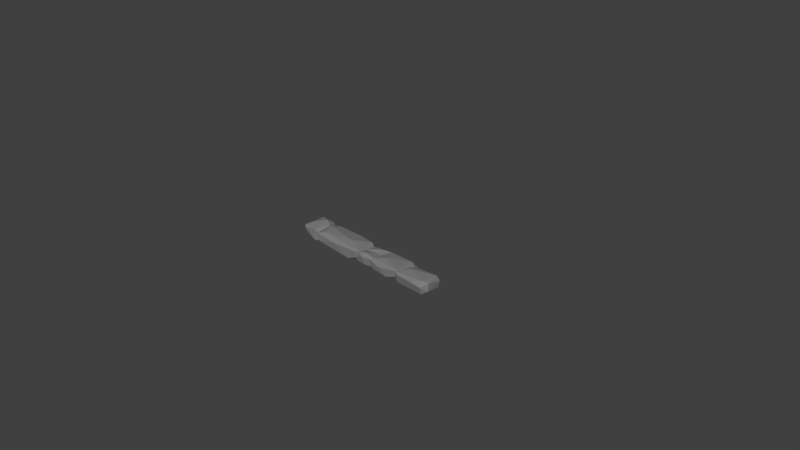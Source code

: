 # Source: stair_05.blend  (saved by Blender 2.79.0; exported with 4.5.12 LTS)
import bpy
from mathutils import Matrix  # noqa: F401  (used for matrix-valued properties, if any)

bpy.ops.wm.read_factory_settings(use_empty=True)
scene = bpy.context.scene
scene.name = 'Scene'

# ---- collections
col_collection_1 = bpy.data.collections.new('Collection 1'); scene.collection.children.link(col_collection_1)

# ---- materials (node trees are filled in below, after node groups)
mat_m_stairs_set = bpy.data.materials.new('M_Stairs_set')
mat_m_stairs_set.alpha_threshold = 0.0
mat_m_stairs_set.diffuse_color = (0.2159, 0.2159, 0.2159, 1.0)
mat_m_stairs_set.roughness = 0.5

# ---- material node trees
mat_m_stairs_set.use_nodes = True; mat_m_stairs_set.node_tree.nodes.clear()
_N = mat_m_stairs_set.node_tree.nodes; _L = mat_m_stairs_set.node_tree.links
n0 = _N.new('ShaderNodeOutputMaterial'); n0.name = 'Material Output'; n0.location = (1200, 880)
n0.label = 'Material Out'
n1 = _N.new('ShaderNodeAddShader'); n1.name = 'Add Shader'; n1.location = (1000, 880)
n1.label = 'Shader Add Refl'
n2 = _N.new('ShaderNodeAddShader'); n2.name = 'Add Shader.001'; n2.location = (800, 880)
n2.label = 'Shader Add Spec'
n3 = _N.new('ShaderNodeBsdfRefraction'); n3.name = 'Refraction BSDF'; n3.location = (1200, 220)
n3.label = 'Refl BSDF'
n3.mute = True
n4 = _N.new('ShaderNodeMix'); n4.name = 'Mix'; n4.location = (1000, 220)
n4.label = 'Mix Color/Refl'
n4.data_type = 'RGBA'
n4.blend_type = 'MULTIPLY'
n4.inputs[0].default_value = 1.0
n4.inputs[6].default_value = (1.0, 1.0, 1.0, 1.0)
n4.inputs[7].default_value = (0.0, 0.0, 0.0, 0.0)
n5 = _N.new('ShaderNodeMixShader'); n5.name = 'Mix Shader'; n5.location = (600, 880)
n5.label = 'Shader Mix Alpha'
n6 = _N.new('ShaderNodeBsdfTransparent'); n6.name = 'Transparent BSDF'; n6.location = (400, 880)
n6.label = 'Alpha BSDF'
n6.mute = True
n7 = _N.new('ShaderNodeMix'); n7.name = 'Mix.001'; n7.location = (200, 1100)
n7.label = 'Mix Color/Alpha'
n7.data_type = 'RGBA'
n7.blend_type = 'MULTIPLY'
n7.inputs[0].default_value = 1.0
n7.inputs[6].default_value = (1.0, 1.0, 1.0, 1.0)
n7.inputs[7].default_value = (1.0, 1.0, 1.0, 1.0)
n8 = _N.new('ShaderNodeBsdfDiffuse'); n8.name = 'Diffuse BSDF'; n8.location = (400, 660)
n8.label = 'Diff BSDF'
n9 = _N.new('ShaderNodeMix'); n9.name = 'Mix.002'; n9.location = (200, 660)
n9.label = 'Mix Color/Diffuse'
n9.data_type = 'RGBA'
n9.blend_type = 'MULTIPLY'
n9.inputs[0].default_value = 1.0
n9.inputs[6].default_value = (0.2159, 0.2159, 0.2159, 1.0)
n9.inputs[7].default_value = (1.0, 1.0, 1.0, 1.0)
n10 = _N.new('ShaderNodeBsdfAnisotropic'); n10.name = 'Glossy BSDF'; n10.location = (400, 220)
n10.label = 'Spec BSDF'
n10.distribution = 'GGX'
n11 = _N.new('ShaderNodeMix'); n11.name = 'Mix.003'; n11.location = (200, 220)
n11.label = 'Mix Color/Spec'
n11.data_type = 'RGBA'
n11.blend_type = 'MULTIPLY'
n11.inputs[0].default_value = 1.0
n11.inputs[7].default_value = (0.0, 0.0, 0.0, 1.0)
n12 = _N.new('ShaderNodeMix'); n12.name = 'Mix.004'; n12.location = (200, 0)
n12.label = 'Mix Color/Hardness'
n12.data_type = 'RGBA'
n12.blend_type = 'MULTIPLY'
n12.inputs[0].default_value = 1.0
n12.inputs[6].default_value = (3.95, 3.95, 3.95, 3.95)
n12.inputs[7].default_value = (1.0, 1.0, 1.0, 1.0)
n13 = _N.new('ShaderNodeNormalMap'); n13.name = 'Normal Map'; n13.location = (200, 440)
n13.label = 'Normal/Map'
n13.mute = True
n14 = _N.new('ShaderNodeMix'); n14.name = 'Mix.005'; n14.location = (1000, 660)
n14.label = 'Bump/Map'
n14.mute = True
n14.data_type = 'RGBA'
n14.blend_type = 'MULTIPLY'
n14.inputs[0].default_value = 1.0
n14.inputs[6].default_value = (1.0, 1.0, 1.0, 1.0)
n14.inputs[7].default_value = (0.0, 0.0, 0.0, 1.0)
n15 = _N.new('ShaderNodeTexCoord'); n15.name = 'Texture Coordinate'; n15.location = (-600, 660)
n15.label = 'Texture Coords'
n16 = _N.new('ShaderNodeDisplacement'); n16.name = 'Displacement'; n16.location = (0, 0)
n16.inputs[1].default_value = 0.0
n16.inputs[2].default_value = 0.1
n17 = _N.new('ShaderNodeMath'); n17.name = 'Math'; n17.location = (0, 0)
n17.operation = 'POWER'
_L.new(n1.outputs[0], n0.inputs[0])
_L.new(n2.outputs[0], n1.inputs[0])
_L.new(n3.outputs[0], n1.inputs[1])
_L.new(n4.outputs[2], n3.inputs[0])
_L.new(n5.outputs[0], n2.inputs[0])
_L.new(n6.outputs[0], n5.inputs[1])
_L.new(n7.outputs[2], n5.inputs[0])
_L.new(n8.outputs[0], n5.inputs[2])
_L.new(n9.outputs[2], n8.inputs[0])
_L.new(n10.outputs[0], n2.inputs[1])
_L.new(n11.outputs[2], n10.inputs[0])
_L.new(n13.outputs[0], n8.inputs[2])
_L.new(n13.outputs[0], n10.inputs[4])
_L.new(n13.outputs[0], n3.inputs[3])
_L.new(n14.outputs[2], n16.inputs[0])
_L.new(n16.outputs[0], n0.inputs[2])
_L.new(n12.outputs[2], n17.inputs[0])
_L.new(n17.outputs[0], n10.inputs[1])
n0.is_active_output = True

# ---- world
world_world = bpy.data.worlds.new('World'); scene.world = world_world
world_world.color = (0.05088, 0.05088, 0.05088)
world_world.use_sun_shadow = False
world_world.sun_shadow_jitter_overblur = 0.0
world_world.cycles.sampling_method = 'MANUAL'

# ---- cameras
cam_camera = bpy.data.cameras.new('Camera')
cam_camera.clip_end = 100.0
cam_camera.lens = 35.0
cam_camera.sensor_width = 32.0
cam_camera.sensor_height = 18.0
cam_camera.ortho_scale = 7.314
cam_camera.dof.focus_distance = 0.0

# ---- meshes
me_stair_05 = bpy.data.meshes.new('stair_05')
me_stair_05.from_pydata([(-114.9, -12.57, 5.628), (-91.72, -16.3, 7.648), (-86.0, 5.879, 8.804), (-96.4, 9.69, 11.08), (-112.9, 16.46, 7.521), (-115.7, 8.722, 1.626), (-113.8, 9.332, -6.203), (-108.5, 13.58, -8.861), (-113.2, -12.72, -6.928), (-85.59, 11.18, -9.065), (-86.72, 16.34, -5.476), (-91.42, 16.82, 6.551), (-80.71, 11.93, -6.068), (-73.47, 9.321, -9.206), (-13.43, 7.091, -10.41), (-12.63, 17.82, -6.126), (-5.677, 12.59, -6.853), (10.07, -15.99, -5.806), (19.57, -12.96, -6.148), (-0.6261, 7.796, -9.998), (16.39, 12.1, -7.055), (24.21, 7.822, -10.58), (67.08, -9.427, -5.554), (79.57, -11.68, -9.251), (80.5, 15.41, -7.09), (74.02, 12.84, -6.306), (74.89, 15.11, 4.071), (64.18, 14.3, 8.603), (74.11, 9.346, 7.283), (38.7, 16.1, 6.323), (27.32, 14.41, 7.268), (24.25, -0.0008143, 6.165), (47.89, -15.97, -7.571), (36.34, -17.63, 2.048), (19.59, -15.91, 5.525), (24.45, -15.46, -6.257), (64.62, -15.33, -1.767), (69.01, -15.11, -6.691), (70.7, -18.46, 5.709), (77.4, -0.5316, 9.878), (94.21, -17.52, 6.012), (106.8, -10.71, 8.777), (113.5, 13.67, 2.403), (113.1, 11.86, -5.836), (115.0, -7.859, -3.702), (-6.065, -14.04, -7.579), (-9.162, -14.63, -3.553), (-23.68, -15.89, -9.875), (8.438, -12.78, 9.573), (-1.676, -13.84, 7.223), (-1.061, -3.958, 7.037), (-30.2, -4.058, 10.47), (-7.825, 13.24, 8.238), (-11.6, -16.56, 5.671), (-74.02, -13.22, 9.118), (-81.95, -16.67, -6.117), (-84.27, -14.94, -6.223), (-84.45, 13.03, 6.158), (-78.43, 14.64, 3.712), (-73.48, 15.74, -5.504), (-34.51, 17.34, 6.596), (-6.428, 16.53, 0.2154), (3.039, 13.66, 5.113), (6.454, 16.13, -3.088), (24.13, 15.98, -3.789), (27.22, 14.45, -8.685), (-19.36, -14.76, 8.118), (15.43, 9.539, 8.755), (114.6, -6.233, 7.186), (66.41, 15.11, -6.121), (36.14, -4.11, 10.18), (21.64, -12.98, 7.461), (-32.05, 15.23, -8.063), (-53.12, -17.84, 3.293), (109.7, 12.51, 8.423), (-91.81, -16.45, -8.642), (-111.3, -8.368, -8.981), (-113.1, -15.94, 3.539), (-106.4, -5.827, 10.03), (-85.99, -16.22, 3.844), (-110.3, 17.3, -3.121), (-48.31, -13.08, -10.11), (-9.659, -10.35, -7.315), (12.93, -7.659, -9.38), (109.6, -14.57, -6.716), (66.33, -14.42, 9.343), (66.16, -15.71, 7.357), (110.3, -17.55, 3.433), (3.226, -17.12, 4.5), (12.68, 0.654, 6.18), (-1.662, 10.24, 5.791), (-79.33, 2.983, 9.931), (-76.07, 14.93, 7.261)], [], [(75, 77, 8), (0, 8, 77), (0, 77, 1), (1, 79, 2), (78, 1, 3), (3, 4, 78), (8, 0, 5), (5, 6, 8), (76, 8, 6), (11, 10, 80), (11, 2, 57), (75, 7, 9), (7, 80, 10), (9, 12, 56), (12, 10, 57), (57, 10, 11), (13, 81, 55), (58, 59, 12), (81, 13, 72), (81, 72, 14), (14, 82, 47), (16, 14, 15), (15, 14, 72), (83, 18, 17), (21, 20, 65), (32, 35, 21), (32, 21, 22), (69, 21, 65), (37, 22, 23), (74, 42, 26), (26, 24, 25), (69, 26, 25), (29, 27, 26), (26, 69, 29), (74, 26, 28), (28, 39, 74), (29, 69, 65), (30, 70, 27), (27, 29, 30), (30, 31, 71), (34, 85, 71), (86, 32, 36), (36, 32, 22), (32, 33, 35), (34, 17, 18), (36, 38, 86), (84, 38, 37), (38, 84, 87), (40, 38, 87), (86, 41, 39), (39, 41, 74), (40, 87, 41), (41, 87, 68), (68, 44, 42), (68, 87, 44), (44, 84, 43), (34, 88, 17), (17, 88, 45), (88, 34, 48), (45, 46, 82), (48, 34, 71), (31, 89, 71), (48, 49, 88), (5, 4, 80, 6), (49, 53, 46), (50, 48, 89), (89, 67, 50), (90, 52, 50), (51, 66, 49), (51, 49, 52), (66, 51, 54), (54, 73, 66), (47, 46, 53), (81, 47, 55), (73, 55, 47), (55, 79, 56), (79, 55, 73), (73, 54, 79), (2, 79, 91), (51, 60, 91), (52, 60, 51), (58, 57, 91), (91, 92, 58), (61, 15, 60), (60, 52, 61), (52, 90, 61), (62, 61, 90), (63, 16, 61), (63, 61, 62), (19, 63, 20), (19, 16, 63), (63, 62, 30), (30, 64, 63), (63, 64, 20), (65, 20, 64), (75, 1, 77), (1, 78, 0), (1, 56, 79), (1, 75, 56), (3, 1, 2), (78, 4, 0), (0, 4, 5), (86, 85, 34, 33), (11, 4, 3), (11, 80, 4), (11, 3, 2), (7, 6, 80), (7, 76, 6), (76, 75, 8), (76, 7, 75), (75, 9, 56), (9, 7, 10), (9, 10, 12), (56, 12, 13), (13, 55, 56), (12, 57, 58), (13, 12, 59), (72, 13, 15), (81, 14, 47), (14, 16, 82), (82, 16, 45), (19, 45, 16), (17, 45, 83), (83, 45, 19), (19, 20, 83), (20, 18, 83), (18, 20, 35), (21, 35, 20), (21, 25, 22), (25, 21, 69), (22, 25, 23), (43, 84, 23), (24, 23, 25), (43, 23, 24), (43, 24, 42), (26, 42, 24), (26, 27, 28), (27, 85, 28), (85, 86, 28), (85, 27, 70), (86, 39, 28), (71, 85, 70), (70, 30, 71), (32, 86, 33), (33, 34, 35), (34, 18, 35), (36, 37, 38), (36, 22, 37), (84, 37, 23), (86, 38, 41), (40, 41, 38), (41, 68, 74), (42, 44, 43), (42, 74, 68), (84, 44, 87), (45, 88, 46), (47, 82, 46), (48, 71, 89), (49, 46, 88), (67, 89, 31), (67, 31, 30), (50, 49, 48), (67, 30, 62), (67, 90, 50), (67, 62, 90), (50, 52, 49), (49, 66, 53), (73, 53, 66), (53, 73, 47), (54, 91, 79), (54, 51, 91), (60, 92, 91), (91, 57, 2), (59, 58, 92), (15, 13, 59), (92, 60, 59), (60, 15, 59), (61, 16, 15), (64, 29, 65), (30, 29, 64)])
_uv = me_stair_05.uv_layers.new(name='UVmap_0')
_uv.uv.foreach_set('vector', [0.1261, 0.8303, 0.06946, 0.8509, 0.05913, 0.8399, 0.06227, 0.8587, 0.05913, 0.8399, 0.06946, 0.8509, 0.05523, 0.8632, 0.06946, 0.8509, 0.1302, 0.8551, 0.1302, 0.8551, 0.1614, 0.8502, 0.1573, 0.8879, 0.09642, 0.8748, 0.1302, 0.8551, 0.1154, 0.8936, 0.1154, 0.8936, 0.06947, 0.9039, 0.09642, 0.8748, 0.02398, 0.8635, 0.05523, 0.8632, 0.05013, 0.8953, 0.05013, 0.8953, 0.02824, 0.8993, 0.02398, 0.8635, 0.01412, 0.8725, 0.02398, 0.8635, 0.02824, 0.8993, 0.1374, 0.9095, 0.1561, 0.9299, 0.08269, 0.9278, 0.1374, 0.9095, 0.1573, 0.8879, 0.1667, 0.907, 0.1424, 0.9857, 0.08909, 0.9407, 0.1597, 0.9409, 0.08909, 0.9407, 0.08269, 0.9278, 0.1561, 0.9299, 0.1597, 0.9409, 0.1813, 0.935, 0.1664, 0.9852, 0.1813, 0.935, 0.1561, 0.9299, 0.1667, 0.907, 0.1667, 0.907, 0.1561, 0.9299, 0.1374, 0.9095, 0.2213, 0.9484, 0.2855, 0.9828, 0.1774, 0.9873, 0.1936, 0.9109, 0.2112, 0.9301, 0.1813, 0.935, 0.2855, 0.9828, 0.2213, 0.9484, 0.3566, 0.9342, 0.2855, 0.9828, 0.3566, 0.9342, 0.4145, 0.9491, 0.4145, 0.9491, 0.4372, 0.9809, 0.3856, 0.9856, 0.4539, 0.9344, 0.4145, 0.9491, 0.4255, 0.9283, 0.4255, 0.9283, 0.4145, 0.9491, 0.3566, 0.9342, 0.5168, 0.9722, 0.5595, 0.9839, 0.5058, 0.9885, 0.5836, 0.9481, 0.5488, 0.9356, 0.5901, 0.9318, 0.6773, 0.9864, 0.5898, 0.9859, 0.5836, 0.9481, 0.6773, 0.9864, 0.5836, 0.9481, 0.7394, 0.9827, 0.7396, 0.925, 0.5836, 0.9481, 0.5901, 0.9318, 0.7526, 0.9845, 0.7394, 0.9827, 0.8016, 0.975, 0.8998, 0.8904, 0.9213, 0.9048, 0.7706, 0.9043, 0.7706, 0.9043, 0.7979, 0.927, 0.7658, 0.9287, 0.7396, 0.925, 0.7706, 0.9043, 0.7658, 0.9287, 0.6301, 0.9016, 0.7297, 0.8971, 0.7706, 0.9043, 0.7706, 0.9043, 0.7396, 0.925, 0.6301, 0.9016, 0.8998, 0.8904, 0.7706, 0.9043, 0.7668, 0.8874, 0.7668, 0.8874, 0.7854, 0.872, 0.8998, 0.8904, 0.6301, 0.9016, 0.7396, 0.925, 0.5901, 0.9318, 0.5881, 0.8985, 0.6288, 0.8624, 0.7297, 0.8971, 0.7297, 0.8971, 0.6301, 0.9016, 0.5881, 0.8985, 0.5881, 0.8985, 0.5704, 0.8695, 0.5634, 0.8475, 0.5509, 0.8372, 0.7162, 0.8519, 0.5634, 0.8475, 0.7377, 0.8371, 0.6551, 0.8075, 0.7306, 0.8145, 0.7306, 0.8145, 0.6551, 0.8075, 0.7314, 0.8051, 0.6551, 0.8075, 0.6191, 0.827, 0.5737, 0.8125, 0.5509, 0.8372, 0.5041, 0.8181, 0.5479, 0.8116, 0.7306, 0.8145, 0.7712, 0.8284, 0.7377, 0.8371, 0.8706, 0.8103, 0.7712, 0.8284, 0.7533, 0.8066, 0.7712, 0.8284, 0.8706, 0.8103, 0.9154, 0.8314, 0.8539, 0.8343, 0.7712, 0.8284, 0.9154, 0.8314, 0.7377, 0.8371, 0.8934, 0.8511, 0.7854, 0.872, 0.7854, 0.872, 0.8934, 0.8511, 0.8998, 0.8904, 0.8539, 0.8343, 0.9314, 0.8387, 0.8934, 0.8511, 0.8934, 0.8511, 0.9314, 0.8387, 0.9257, 0.8602, 0.9257, 0.8602, 0.9571, 0.8553, 0.9533, 0.8907, 0.9257, 0.8602, 0.9314, 0.8387, 0.9571, 0.8553, 0.9571, 0.8553, 0.9589, 0.8395, 0.9778, 0.8796, 0.5509, 0.8372, 0.4868, 0.8363, 0.5041, 0.8181, 0.5041, 0.8181, 0.4868, 0.8363, 0.4501, 0.8133, 0.4868, 0.8363, 0.5509, 0.8372, 0.5095, 0.8479, 0.4501, 0.8133, 0.4347, 0.8195, 0.426, 0.8106, 0.5095, 0.8479, 0.5509, 0.8372, 0.5634, 0.8475, 0.5704, 0.8695, 0.5226, 0.87, 0.5634, 0.8475, 0.5095, 0.8479, 0.462, 0.8448, 0.4868, 0.8363, 0.05013, 0.8953, 0.06947, 0.9039, 0.04854, 0.9103, 0.02824, 0.8993, 0.462, 0.8448, 0.4202, 0.8395, 0.4347, 0.8195, 0.474, 0.8668, 0.5095, 0.8479, 0.5226, 0.87, 0.5226, 0.87, 0.5379, 0.8862, 0.474, 0.8668, 0.4692, 0.8961, 0.4395, 0.8963, 0.474, 0.8668, 0.3636, 0.8727, 0.3965, 0.8449, 0.462, 0.8448, 0.3636, 0.8727, 0.462, 0.8448, 0.4395, 0.8963, 0.3965, 0.8449, 0.3636, 0.8727, 0.2071, 0.856, 0.2071, 0.856, 0.2777, 0.8397, 0.3965, 0.8449, 0.3792, 0.811, 0.4347, 0.8195, 0.4202, 0.8395, 0.2748, 0.8137, 0.3792, 0.811, 0.1686, 0.829, 0.2777, 0.8397, 0.1686, 0.829, 0.3792, 0.811, 0.1686, 0.829, 0.1614, 0.8502, 0.1515, 0.8297, 0.1614, 0.8502, 0.1686, 0.829, 0.2777, 0.8397, 0.2777, 0.8397, 0.2071, 0.856, 0.1614, 0.8502, 0.1573, 0.8879, 0.1614, 0.8502, 0.1895, 0.8822, 0.3636, 0.8727, 0.3461, 0.9081, 0.1895, 0.8822, 0.4395, 0.8963, 0.3461, 0.9081, 0.3636, 0.8727, 0.1936, 0.9109, 0.1667, 0.907, 0.1895, 0.8822, 0.1895, 0.8822, 0.2083, 0.9053, 0.1936, 0.9109, 0.449, 0.9141, 0.4255, 0.9283, 0.3461, 0.9081, 0.3461, 0.9081, 0.4395, 0.8963, 0.449, 0.9141, 0.4395, 0.8963, 0.4692, 0.8961, 0.449, 0.9141, 0.4975, 0.9064, 0.449, 0.9141, 0.4692, 0.8961, 0.5073, 0.9205, 0.4539, 0.9344, 0.449, 0.9141, 0.5073, 0.9205, 0.449, 0.9141, 0.4975, 0.9064, 0.4844, 0.9477, 0.5073, 0.9205, 0.5488, 0.9356, 0.4844, 0.9477, 0.4539, 0.9344, 0.5073, 0.9205, 0.5073, 0.9205, 0.4975, 0.9064, 0.5881, 0.8985, 0.5881, 0.8985, 0.5774, 0.9236, 0.5073, 0.9205, 0.5073, 0.9205, 0.5774, 0.9236, 0.5488, 0.9356, 0.5901, 0.9318, 0.5488, 0.9356, 0.5774, 0.9236, 0.1261, 0.8303, 0.1302, 0.8551, 0.06946, 0.8509, 0.1302, 0.8551, 0.09642, 0.8748, 0.05523, 0.8632, 0.1302, 0.8551, 0.1515, 0.8297, 0.1614, 0.8502, 0.1302, 0.8551, 0.1261, 0.8303, 0.1515, 0.8297, 0.1154, 0.8936, 0.1302, 0.8551, 0.1573, 0.8879, 0.09642, 0.8748, 0.06947, 0.9039, 0.05523, 0.8632, 0.05523, 0.8632, 0.06947, 0.9039, 0.05013, 0.8953, 0.7377, 0.8371, 0.7162, 0.8519, 0.5509, 0.8372, 0.6191, 0.827, 0.1374, 0.9095, 0.06878, 0.9038, 0.1154, 0.8936, 0.1374, 0.9095, 0.08269, 0.9278, 0.06878, 0.9038, 0.1374, 0.9095, 0.1154, 0.8936, 0.1573, 0.8879, 0.08909, 0.9407, 0.07509, 0.9419, 0.08269, 0.9278, 0.08909, 0.9407, 0.08313, 0.9737, 0.07509, 0.9419, 0.08313, 0.9737, 0.1424, 0.9857, 0.08569, 0.9822, 0.08313, 0.9737, 0.08909, 0.9407, 0.1424, 0.9857, 0.1424, 0.9857, 0.1597, 0.9409, 0.1664, 0.9852, 0.1597, 0.9409, 0.08909, 0.9407, 0.1561, 0.9299, 0.1597, 0.9409, 0.1561, 0.9299, 0.1813, 0.935, 0.1664, 0.9852, 0.1813, 0.935, 0.2213, 0.9484, 0.2213, 0.9484, 0.1774, 0.9873, 0.1664, 0.9852, 0.1813, 0.935, 0.1667, 0.907, 0.1936, 0.9109, 0.2213, 0.9484, 0.1813, 0.935, 0.2112, 0.9301, 0.3566, 0.9342, 0.2213, 0.9484, 0.4255, 0.9283, 0.2855, 0.9828, 0.4145, 0.9491, 0.3856, 0.9856, 0.4145, 0.9491, 0.4539, 0.9344, 0.4372, 0.9809, 0.4372, 0.9809, 0.4539, 0.9344, 0.4648, 0.9855, 0.4844, 0.9477, 0.4648, 0.9855, 0.4539, 0.9344, 0.5058, 0.9885, 0.4648, 0.9855, 0.5168, 0.9722, 0.5168, 0.9722, 0.4648, 0.9855, 0.4844, 0.9477, 0.4844, 0.9477, 0.5488, 0.9356, 0.5168, 0.9722, 0.5488, 0.9356, 0.5595, 0.9839, 0.5168, 0.9722, 0.5595, 0.9839, 0.5488, 0.9356, 0.5898, 0.9859, 0.5836, 0.9481, 0.5898, 0.9859, 0.5488, 0.9356, 0.5836, 0.9481, 0.7658, 0.9287, 0.7394, 0.9827, 0.7658, 0.9287, 0.5836, 0.9481, 0.7396, 0.925, 0.7394, 0.9827, 0.7658, 0.9287, 0.8016, 0.975, 0.9102, 0.9402, 0.8935, 0.9802, 0.8016, 0.975, 0.7979, 0.927, 0.8016, 0.975, 0.7658, 0.9287, 0.9102, 0.9402, 0.8016, 0.975, 0.7979, 0.927, 0.9102, 0.9402, 0.7979, 0.927, 0.9213, 0.9048, 0.7706, 0.9043, 0.9213, 0.9048, 0.7979, 0.927, 0.7706, 0.9043, 0.7297, 0.8971, 0.7668, 0.8874, 0.7297, 0.8971, 0.7162, 0.8519, 0.7668, 0.8874, 0.7162, 0.8519, 0.7377, 0.8371, 0.7668, 0.8874, 0.7162, 0.8519, 0.7297, 0.8971, 0.6288, 0.8624, 0.7377, 0.8371, 0.7854, 0.872, 0.7668, 0.8874, 0.5634, 0.8475, 0.7162, 0.8519, 0.6288, 0.8624, 0.6288, 0.8624, 0.5881, 0.8985, 0.5634, 0.8475, 0.6551, 0.8075, 0.7377, 0.8371, 0.6191, 0.827, 0.6191, 0.827, 0.5509, 0.8372, 0.5737, 0.8125, 0.5509, 0.8372, 0.5479, 0.8116, 0.5737, 0.8125, 0.7306, 0.8145, 0.7533, 0.8066, 0.7712, 0.8284, 0.7306, 0.8145, 0.7314, 0.8051, 0.7533, 0.8066, 0.8706, 0.8103, 0.7533, 0.8066, 0.8209, 0.8047, 0.7377, 0.8371, 0.7712, 0.8284, 0.8934, 0.8511, 0.8539, 0.8343, 0.8934, 0.8511, 0.7712, 0.8284, 0.8934, 0.8511, 0.9257, 0.8602, 0.8998, 0.8904, 0.9533, 0.8907, 0.9571, 0.8553, 0.9778, 0.8796, 0.9533, 0.8907, 0.8998, 0.8904, 0.9257, 0.8602, 0.9589, 0.8395, 0.9571, 0.8553, 0.9314, 0.8387, 0.4501, 0.8133, 0.4868, 0.8363, 0.4347, 0.8195, 0.3792, 0.811, 0.426, 0.8106, 0.4347, 0.8195, 0.5095, 0.8479, 0.5634, 0.8475, 0.5226, 0.87, 0.462, 0.8448, 0.4347, 0.8195, 0.4868, 0.8363, 0.5379, 0.8862, 0.5226, 0.87, 0.5704, 0.8695, 0.5379, 0.8862, 0.5704, 0.8695, 0.5881, 0.8985, 0.474, 0.8668, 0.462, 0.8448, 0.5095, 0.8479, 0.5379, 0.8862, 0.5881, 0.8985, 0.4975, 0.9064, 0.5379, 0.8862, 0.4692, 0.8961, 0.474, 0.8668, 0.5379, 0.8862, 0.4975, 0.9064, 0.4692, 0.8961, 0.474, 0.8668, 0.4395, 0.8963, 0.462, 0.8448, 0.462, 0.8448, 0.3965, 0.8449, 0.4202, 0.8395, 0.2777, 0.8397, 0.4202, 0.8395, 0.3965, 0.8449, 0.4202, 0.8395, 0.2777, 0.8397, 0.3792, 0.811, 0.2071, 0.856, 0.1895, 0.8822, 0.1614, 0.8502, 0.2071, 0.856, 0.3636, 0.8727, 0.1895, 0.8822, 0.3461, 0.9081, 0.2083, 0.9053, 0.1895, 0.8822, 0.1895, 0.8822, 0.1667, 0.907, 0.1573, 0.8879, 0.2112, 0.9301, 0.1936, 0.9109, 0.2083, 0.9053, 0.4255, 0.9283, 0.2213, 0.9484, 0.2112, 0.9301, 0.2083, 0.9053, 0.3461, 0.9081, 0.2112, 0.9301, 0.3461, 0.9081, 0.4255, 0.9283, 0.2112, 0.9301, 0.449, 0.9141, 0.4539, 0.9344, 0.4255, 0.9283, 0.5774, 0.9236, 0.6301, 0.9016, 0.5901, 0.9318, 0.5881, 0.8985, 0.6301, 0.9016, 0.5774, 0.9236])
_uv.active_render = True
_uv = me_stair_05.uv_layers.new(name='LightMapUV')
_uv.uv.foreach_set('vector', [0.1254, 0.1565, 0.06838, 0.2641, 0.05799, 0.2067, 0.06113, 0.3049, 0.05799, 0.2067, 0.06838, 0.2641, 0.05405, 0.328, 0.06838, 0.2641, 0.1296, 0.2857, 0.1296, 0.2857, 0.161, 0.26, 0.1569, 0.4567, 0.09553, 0.3882, 0.1296, 0.2857, 0.1147, 0.4863, 0.1147, 0.4863, 0.06771, 0.5394, 0.09553, 0.3882, 0.02258, 0.3297, 0.05405, 0.328, 0.04891, 0.4952, 0.04891, 0.4952, 0.02686, 0.5161, 0.02258, 0.3297, 0.01264, 0.3766, 0.02258, 0.3297, 0.02686, 0.5161, 0.1369, 0.5692, 0.1557, 0.6756, 0.08171, 0.6648, 0.1369, 0.5692, 0.1569, 0.4567, 0.1664, 0.5561, 0.1419, 0.9664, 0.08818, 0.7319, 0.1594, 0.7331, 0.08818, 0.7319, 0.08171, 0.6648, 0.1557, 0.6756, 0.1594, 0.7331, 0.181, 0.702, 0.166, 0.9635, 0.181, 0.702, 0.1557, 0.6756, 0.1664, 0.5561, 0.1664, 0.5561, 0.1557, 0.6756, 0.1369, 0.5692, 0.2214, 0.7721, 0.2859, 0.9512, 0.1771, 0.9747, 0.1935, 0.5767, 0.2112, 0.6764, 0.181, 0.702, 0.2859, 0.9512, 0.2214, 0.7721, 0.3578, 0.6981, 0.2859, 0.9512, 0.3578, 0.6981, 0.416, 0.7758, 0.416, 0.7758, 0.4389, 0.9413, 0.3868, 0.9656, 0.4556, 0.6993, 0.416, 0.7758, 0.427, 0.6674, 0.427, 0.6674, 0.416, 0.7758, 0.3578, 0.6981, 0.519, 0.896, 0.562, 0.9568, 0.5079, 0.9809, 0.5865, 0.7705, 0.5512, 0.7054, 0.5928, 0.6856, 0.6807, 0.97, 0.5927, 0.9675, 0.5865, 0.7705, 0.6807, 0.97, 0.5865, 0.7705, 0.7433, 0.9509, 0.7434, 0.6504, 0.5865, 0.7705, 0.5928, 0.6856, 0.7565, 0.9599, 0.7433, 0.9509, 0.806, 0.9104, 0.905, 0.47, 0.9266, 0.5451, 0.7748, 0.5424, 0.7748, 0.5424, 0.8023, 0.6606, 0.7698, 0.6692, 0.7434, 0.6504, 0.7748, 0.5424, 0.7698, 0.6692, 0.6331, 0.5283, 0.7334, 0.5047, 0.7748, 0.5424, 0.7748, 0.5424, 0.7434, 0.6504, 0.6331, 0.5283, 0.905, 0.47, 0.7748, 0.5424, 0.771, 0.4545, 0.771, 0.4545, 0.7895, 0.3737, 0.905, 0.47, 0.6331, 0.5283, 0.7434, 0.6504, 0.5928, 0.6856, 0.591, 0.5117, 0.6318, 0.3238, 0.7334, 0.5047, 0.7334, 0.5047, 0.6331, 0.5283, 0.591, 0.5117, 0.591, 0.5117, 0.5732, 0.3609, 0.5661, 0.2466, 0.5536, 0.1925, 0.72, 0.2691, 0.5661, 0.2466, 0.7416, 0.1918, 0.6586, 0.03799, 0.7345, 0.07405, 0.7345, 0.07405, 0.6586, 0.03799, 0.7353, 0.02515, 0.6586, 0.03799, 0.6224, 0.1392, 0.5766, 0.06407, 0.5536, 0.1925, 0.5064, 0.09335, 0.5505, 0.05941, 0.7345, 0.07405, 0.7753, 0.1465, 0.7416, 0.1918, 0.8752, 0.05212, 0.7753, 0.1465, 0.7572, 0.03299, 0.7753, 0.1465, 0.8752, 0.05212, 0.9205, 0.1625, 0.8586, 0.1771, 0.7753, 0.1465, 0.9205, 0.1625, 0.7416, 0.1918, 0.8985, 0.2652, 0.7895, 0.3737, 0.7895, 0.3737, 0.8985, 0.2652, 0.905, 0.47, 0.8586, 0.1771, 0.9368, 0.2006, 0.8985, 0.2652, 0.8985, 0.2652, 0.9368, 0.2006, 0.9311, 0.3124, 0.9311, 0.3124, 0.9626, 0.2871, 0.9591, 0.4715, 0.9311, 0.3124, 0.9368, 0.2006, 0.9626, 0.2871, 0.9626, 0.2871, 0.9646, 0.2049, 0.9835, 0.4134, 0.5536, 0.1925, 0.489, 0.1881, 0.5064, 0.09335, 0.5064, 0.09335, 0.489, 0.1881, 0.4519, 0.06818, 0.489, 0.1881, 0.5536, 0.1925, 0.5117, 0.2483, 0.4519, 0.06818, 0.4364, 0.1006, 0.4276, 0.05415, 0.5117, 0.2483, 0.5536, 0.1925, 0.5661, 0.2466, 0.5732, 0.3609, 0.525, 0.3637, 0.5661, 0.2466, 0.5117, 0.2483, 0.4639, 0.2321, 0.489, 0.1881, 0.04891, 0.4952, 0.06771, 0.5394, 0.04733, 0.5734, 0.02686, 0.5161, 0.4639, 0.2321, 0.4217, 0.2048, 0.4364, 0.1006, 0.476, 0.3468, 0.5117, 0.2483, 0.525, 0.3637, 0.525, 0.3637, 0.5403, 0.4477, 0.476, 0.3468, 0.4711, 0.4997, 0.4412, 0.5004, 0.476, 0.3468, 0.3647, 0.3778, 0.3979, 0.2328, 0.4639, 0.2321, 0.3647, 0.3778, 0.4639, 0.2321, 0.4412, 0.5004, 0.3979, 0.2328, 0.3647, 0.3778, 0.2071, 0.2905, 0.2071, 0.2905, 0.2783, 0.2055, 0.3979, 0.2328, 0.3805, 0.05611, 0.4364, 0.1006, 0.4217, 0.2048, 0.2753, 0.07042, 0.3805, 0.05611, 0.1683, 0.1499, 0.2783, 0.2055, 0.1683, 0.1499, 0.3805, 0.05611, 0.1683, 0.1499, 0.161, 0.26, 0.1511, 0.1538, 0.161, 0.26, 0.1683, 0.1499, 0.2783, 0.2055, 0.2783, 0.2055, 0.2071, 0.2905, 0.161, 0.26, 0.1569, 0.4567, 0.161, 0.26, 0.1894, 0.427, 0.3647, 0.3778, 0.3472, 0.5621, 0.1894, 0.427, 0.4412, 0.5004, 0.3472, 0.5621, 0.3647, 0.3778, 0.1935, 0.5767, 0.1664, 0.5561, 0.1894, 0.427, 0.1894, 0.427, 0.2083, 0.5475, 0.1935, 0.5767, 0.4507, 0.5935, 0.427, 0.6674, 0.3472, 0.5621, 0.3472, 0.5621, 0.4412, 0.5004, 0.4507, 0.5935, 0.4412, 0.5004, 0.4711, 0.4997, 0.4507, 0.5935, 0.4995, 0.5532, 0.4507, 0.5935, 0.4711, 0.4997, 0.5095, 0.6265, 0.4556, 0.6993, 0.4507, 0.5935, 0.5095, 0.6265, 0.4507, 0.5935, 0.4995, 0.5532, 0.4863, 0.7686, 0.5095, 0.6265, 0.5512, 0.7054, 0.4863, 0.7686, 0.4556, 0.6993, 0.5095, 0.6265, 0.5095, 0.6265, 0.4995, 0.5532, 0.591, 0.5117, 0.591, 0.5117, 0.58, 0.6426, 0.5095, 0.6265, 0.5095, 0.6265, 0.58, 0.6426, 0.5512, 0.7054, 0.5928, 0.6856, 0.5512, 0.7054, 0.58, 0.6426, 0.1254, 0.1565, 0.1296, 0.2857, 0.06838, 0.2641, 0.1296, 0.2857, 0.09553, 0.3882, 0.05405, 0.328, 0.1296, 0.2857, 0.1511, 0.1538, 0.161, 0.26, 0.1296, 0.2857, 0.1254, 0.1565, 0.1511, 0.1538, 0.1147, 0.4863, 0.1296, 0.2857, 0.1569, 0.4567, 0.09553, 0.3882, 0.06771, 0.5394, 0.05405, 0.328, 0.05405, 0.328, 0.06771, 0.5394, 0.04891, 0.4952, 0.7416, 0.1918, 0.72, 0.2691, 0.5536, 0.1925, 0.6224, 0.1392, 0.1369, 0.5692, 0.06771, 0.5394, 0.1147, 0.4863, 0.1369, 0.5692, 0.08171, 0.6648, 0.07827, 0.552, 0.1369, 0.5692, 0.1147, 0.4863, 0.1569, 0.4567, 0.08818, 0.7319, 0.07405, 0.738, 0.08171, 0.6648, 0.08818, 0.7319, 0.08218, 0.9036, 0.07405, 0.738, 0.08218, 0.9036, 0.1419, 0.9664, 0.08476, 0.9483, 0.08218, 0.9036, 0.08818, 0.7319, 0.1419, 0.9664, 0.1419, 0.9664, 0.1594, 0.7331, 0.166, 0.9635, 0.1594, 0.7331, 0.08818, 0.7319, 0.1557, 0.6756, 0.1594, 0.7331, 0.1557, 0.6756, 0.181, 0.702, 0.166, 0.9635, 0.181, 0.702, 0.2214, 0.7721, 0.2214, 0.7721, 0.1771, 0.9747, 0.166, 0.9635, 0.181, 0.702, 0.1664, 0.5561, 0.1935, 0.5767, 0.2214, 0.7721, 0.181, 0.702, 0.2112, 0.6764, 0.3578, 0.6981, 0.2214, 0.7721, 0.427, 0.6674, 0.2859, 0.9512, 0.416, 0.7758, 0.3868, 0.9656, 0.416, 0.7758, 0.4556, 0.6993, 0.4389, 0.9413, 0.4389, 0.9413, 0.4556, 0.6993, 0.4666, 0.9653, 0.4863, 0.7686, 0.4666, 0.9653, 0.4556, 0.6993, 0.5079, 0.9809, 0.4666, 0.9653, 0.519, 0.896, 0.519, 0.896, 0.4666, 0.9653, 0.4863, 0.7686, 0.4863, 0.7686, 0.5512, 0.7054, 0.519, 0.896, 0.5512, 0.7054, 0.562, 0.9568, 0.519, 0.896, 0.562, 0.9568, 0.5512, 0.7054, 0.5927, 0.9675, 0.5865, 0.7705, 0.5927, 0.9675, 0.5512, 0.7054, 0.5865, 0.7705, 0.7698, 0.6692, 0.7433, 0.9509, 0.7698, 0.6692, 0.5865, 0.7705, 0.7434, 0.6504, 0.7433, 0.9509, 0.7698, 0.6692, 0.806, 0.9104, 0.9155, 0.7291, 0.8987, 0.9379, 0.806, 0.9104, 0.8023, 0.6606, 0.806, 0.9104, 0.7698, 0.6692, 0.9155, 0.7291, 0.806, 0.9104, 0.8023, 0.6606, 0.9155, 0.7291, 0.8023, 0.6606, 0.9266, 0.5451, 0.7748, 0.5424, 0.9266, 0.5451, 0.8023, 0.6606, 0.7748, 0.5424, 0.7334, 0.5047, 0.771, 0.4545, 0.7334, 0.5047, 0.72, 0.2691, 0.771, 0.4545, 0.72, 0.2691, 0.7416, 0.1918, 0.771, 0.4545, 0.72, 0.2691, 0.7334, 0.5047, 0.6318, 0.3238, 0.7416, 0.1918, 0.7895, 0.3737, 0.771, 0.4545, 0.5661, 0.2466, 0.72, 0.2691, 0.6318, 0.3238, 0.6318, 0.3238, 0.591, 0.5117, 0.5661, 0.2466, 0.6586, 0.03799, 0.7416, 0.1918, 0.6224, 0.1392, 0.6224, 0.1392, 0.5536, 0.1925, 0.5766, 0.06407, 0.5536, 0.1925, 0.5505, 0.05941, 0.5766, 0.06407, 0.7345, 0.07405, 0.7572, 0.03299, 0.7753, 0.1465, 0.7345, 0.07405, 0.7353, 0.02515, 0.7572, 0.03299, 0.8752, 0.05212, 0.7572, 0.03299, 0.8253, 0.02315, 0.7416, 0.1918, 0.7753, 0.1465, 0.8985, 0.2652, 0.8586, 0.1771, 0.8985, 0.2652, 0.7753, 0.1465, 0.8985, 0.2652, 0.9311, 0.3124, 0.905, 0.47, 0.9591, 0.4715, 0.9626, 0.2871, 0.9835, 0.4134, 0.9591, 0.4715, 0.905, 0.47, 0.9311, 0.3124, 0.9646, 0.2049, 0.9626, 0.2871, 0.9368, 0.2006, 0.4519, 0.06818, 0.489, 0.1881, 0.4364, 0.1006, 0.3805, 0.05611, 0.4276, 0.05415, 0.4364, 0.1006, 0.5117, 0.2483, 0.5661, 0.2466, 0.525, 0.3637, 0.4639, 0.2321, 0.4364, 0.1006, 0.489, 0.1881, 0.5403, 0.4477, 0.525, 0.3637, 0.5732, 0.3609, 0.5403, 0.4477, 0.5732, 0.3609, 0.591, 0.5117, 0.476, 0.3468, 0.4639, 0.2321, 0.5117, 0.2483, 0.5403, 0.4477, 0.591, 0.5117, 0.4995, 0.5532, 0.5403, 0.4477, 0.4711, 0.4997, 0.476, 0.3468, 0.5403, 0.4477, 0.4995, 0.5532, 0.4711, 0.4997, 0.476, 0.3468, 0.4412, 0.5004, 0.4639, 0.2321, 0.4639, 0.2321, 0.3979, 0.2328, 0.4217, 0.2048, 0.2783, 0.2055, 0.4217, 0.2048, 0.3979, 0.2328, 0.4217, 0.2048, 0.2783, 0.2055, 0.3805, 0.05611, 0.2071, 0.2905, 0.1894, 0.427, 0.161, 0.26, 0.2071, 0.2905, 0.3647, 0.3778, 0.1894, 0.427, 0.3472, 0.5621, 0.2083, 0.5475, 0.1894, 0.427, 0.1894, 0.427, 0.1664, 0.5561, 0.1569, 0.4567, 0.2112, 0.6764, 0.1935, 0.5767, 0.2083, 0.5475, 0.427, 0.6674, 0.2214, 0.7721, 0.2112, 0.6764, 0.2083, 0.5475, 0.3472, 0.5621, 0.2112, 0.6764, 0.3472, 0.5621, 0.427, 0.6674, 0.2112, 0.6764, 0.4507, 0.5935, 0.4556, 0.6993, 0.427, 0.6674, 0.58, 0.6426, 0.6331, 0.5283, 0.5928, 0.6856, 0.591, 0.5117, 0.6331, 0.5283, 0.58, 0.6426])
me_stair_05.materials.append(mat_m_stairs_set)
me_stair_05.use_remesh_preserve_volume = False
me_stair_05.use_remesh_preserve_attributes = False
me_stair_05.use_mirror_vertex_groups = False
me_stair_05.update()
me_stair_05.normals_split_custom_set([tuple(v) for v in zip(*[iter([-0.1868, -0.9396, -0.2868, -0.1868, -0.9396, -0.2868, -0.1868, -0.9396, -0.2868, -0.9043, -0.4104, -0.1177, -0.9043, -0.4104, -0.1177, -0.9043, -0.4104, -0.1177, -0.163, -0.582, 0.7967, -0.163, -0.582, 0.7967, -0.163, -0.582, 0.7967, 0.5456, -0.1831, 0.8178, 0.5456, -0.1831, 0.8178, 0.5456, -0.1831, 0.8178, 0.07731, -0.1169, 0.9901, 0.07731, -0.1169, 0.9901, 0.07731, -0.1169, 0.9901, -0.1884, 0.05563, 0.9805, -0.1884, 0.05563, 0.9805, -0.1884, 0.05563, 0.9805, -0.9891, -0.06224, -0.1334, -0.9891, -0.06224, -0.1334, -0.9891, -0.06224, -0.1334, -0.9711, -0.01842, -0.238, -0.9711, -0.01842, -0.238, -0.9711, -0.01842, -0.238, -0.7421, 0.001978, -0.6703, -0.7421, 0.001978, -0.6703, -0.7421, 0.001978, -0.6703, 0.03793, 0.999, -0.025, 0.03793, 0.999, -0.025, 0.03793, 0.999, -0.025, 0.2143, 0.2975, 0.9303, 0.2143, 0.2975, 0.9303, 0.2143, 0.2975, 0.9303, -0.01027, -0.01299, -0.9999, -0.01027, -0.01299, -0.9999, -0.01027, -0.01299, -0.9999, -0.02096, 0.8359, -0.5484, -0.02096, 0.8359, -0.5484, -0.02096, 0.8359, -0.5484, 0.529, -0.06528, -0.8461, 0.529, -0.06528, -0.8461, 0.529, -0.06528, -0.8461, 0.5947, 0.7963, 0.1106, 0.5947, 0.7963, 0.1106, 0.5947, 0.7963, 0.1106, 0.479, 0.8645, 0.1526, 0.479, 0.8645, 0.1526, 0.479, 0.8645, 0.1526, -0.1089, -0.08221, -0.9906, -0.1089, -0.08221, -0.9906, -0.1089, -0.08221, -0.9906, -0.4535, 0.8804, -0.1386, -0.4535, 0.8804, -0.1386, -0.4535, 0.8804, -0.1386, 0.01876, 0.06146, -0.9979, 0.01876, 0.06146, -0.9979, 0.01876, 0.06146, -0.9979, -0.0748, 0.1147, -0.9906, -0.0748, 0.1147, -0.9906, -0.0748, 0.1147, -0.9906, 0.225, -0.123, -0.9666, 0.225, -0.123, -0.9666, 0.225, -0.123, -0.9666, 0.1708, 0.3546, -0.9193, 0.1708, 0.3546, -0.9193, 0.1708, 0.3546, -0.9193, 0.0436, 0.3678, -0.9289, 0.0436, 0.3678, -0.9289, 0.0436, 0.3678, -0.9289, 0.1024, -0.4216, -0.901, 0.1024, -0.4216, -0.901, 0.1024, -0.4216, -0.901, -0.2144, 0.3566, -0.9093, -0.2144, 0.3566, -0.9093, -0.2144, 0.3566, -0.9093, -0.05899, -0.1827, -0.9814, -0.05899, -0.1827, -0.9814, -0.05899, -0.1827, -0.9814, 0.11, -0.01612, -0.9938, 0.11, -0.01612, -0.9938, 0.11, -0.01612, -0.9938, 0.05907, 0.249, -0.9667, 0.05907, 0.249, -0.9667, 0.05907, 0.249, -0.9667, -0.2655, 0.1013, -0.9588, -0.2655, 0.1013, -0.9588, -0.2655, 0.1013, -0.9588, 0.0458, 0.9754, 0.2158, 0.0458, 0.9754, 0.2158, 0.0458, 0.9754, 0.2158, -0.3804, 0.9096, -0.1671, -0.3804, 0.9096, -0.1671, -0.3804, 0.9096, -0.1671, 0.2732, 0.9348, -0.2272, 0.2732, 0.9348, -0.2272, 0.2732, 0.9348, -0.2272, 0.04318, 0.9607, 0.2743, 0.04318, 0.9607, 0.2743, 0.04318, 0.9607, 0.2743, 0.02584, 0.9994, -0.02145, 0.02584, 0.9994, -0.02145, 0.02584, 0.9994, -0.02145, -0.07171, 0.4928, 0.8672, -0.07171, 0.4928, 0.8672, -0.07171, 0.4928, 0.8672, -0.05226, 0.2374, 0.97, -0.05226, 0.2374, 0.97, -0.05226, 0.2374, 0.97, -0.01013, 0.9948, -0.1012, -0.01013, 0.9948, -0.1012, -0.01013, 0.9948, -0.1012, -0.03544, 0.1389, 0.9897, -0.03544, 0.1389, 0.9897, -0.03544, 0.1389, 0.9897, -0.02655, 0.6196, 0.7845, -0.02655, 0.6196, 0.7845, -0.02655, 0.6196, 0.7845, -0.9769, 0.2033, 0.06666, -0.9769, 0.2033, 0.06666, -0.9769, 0.2033, 0.06666, -0.05271, -0.5239, 0.8501, -0.05271, -0.5239, 0.8501, -0.05271, -0.5239, 0.8501, 0.05565, -0.9972, -0.05089, 0.05565, -0.9972, -0.05089, 0.05565, -0.9972, -0.05089, 0.2829, -0.5984, -0.7496, 0.2829, -0.5984, -0.7496, 0.2829, -0.5984, -0.7496, -0.03287, -0.9775, -0.2085, -0.03287, -0.9775, -0.2085, -0.03287, -0.9775, -0.2085, 0.2884, -0.928, -0.2358, 0.2884, -0.928, -0.2358, 0.2884, -0.928, -0.2358, -0.5051, -0.8616, 0.04984, -0.5051, -0.8616, 0.04984, -0.5051, -0.8616, 0.04984, 0.01261, -0.9647, -0.263, 0.01261, -0.9647, -0.263, 0.01261, -0.9647, -0.263, 0.005817, -0.9592, -0.2825, 0.005817, -0.9592, -0.2825, 0.005817, -0.9592, -0.2825, 0.03582, -0.9713, 0.2353, 0.03582, -0.9713, 0.2353, 0.03582, -0.9713, 0.2353, -0.01578, -0.1524, 0.9882, -0.01578, -0.1524, 0.9882, -0.01578, -0.1524, 0.9882, 0.04087, 0.01023, 0.9991, 0.04087, 0.01023, 0.9991, 0.04087, 0.01023, 0.9991, 0.1288, -0.5688, 0.8123, 0.1288, -0.5688, 0.8123, 0.1288, -0.5688, 0.8123, 0.4096, -0.4223, 0.8086, 0.4096, -0.4223, 0.8086, 0.4096, -0.4223, 0.8086, 0.9974, 0.06451, 0.03082, 0.9974, 0.06451, 0.03082, 0.9974, 0.06451, 0.03082, 0.921, -0.378, 0.09381, 0.921, -0.378, 0.09381, 0.921, -0.378, 0.09381, 0.5201, -0.0419, -0.8531, 0.5201, -0.0419, -0.8531, 0.5201, -0.0419, -0.8531, 0.07686, -0.9954, -0.05764, 0.07686, -0.9954, -0.05764, 0.07686, -0.9954, -0.05764, -0.09948, -0.9799, -0.173, -0.09948, -0.9799, -0.173, -0.09948, -0.9799, -0.173, 0.01643, -0.7681, 0.6402, 0.01643, -0.7681, 0.6402, 0.01643, -0.7681, 0.6402, -0.6152, -0.5598, -0.5551, -0.6152, -0.5598, -0.5551, -0.6152, -0.5598, -0.5551, 0.1172, -0.6025, 0.7895, 0.1172, -0.6025, 0.7895, 0.1172, -0.6025, 0.7895, 0.00679, 0.09794, 0.9952, 0.00679, 0.09794, 0.9952, 0.00679, 0.09794, 0.9952, -0.08765, -0.7107, 0.698, -0.08765, -0.7107, 0.698, -0.08765, -0.7107, 0.698, -0.8741, 0.4513, -0.1796, -0.8741, 0.4513, -0.1796, -0.8741, 0.4513, -0.1796, -0.8741, 0.4513, -0.1796, 0.281, -0.9515, -0.1254, 0.281, -0.9515, -0.1254, 0.281, -0.9515, -0.1254, -0.02421, 0.252, 0.9674, -0.02421, 0.252, 0.9674, -0.02421, 0.252, 0.9674, 0.1661, -0.3216, 0.9322, 0.1661, -0.3216, 0.9322, 0.1661, -0.3216, 0.9322, 0.4076, 0.09694, 0.908, 0.4076, 0.09694, 0.908, 0.4076, 0.09694, 0.908, 0.05816, -0.1576, 0.9858, 0.05816, -0.1576, 0.9858, 0.05816, -0.1576, 0.9858, 0.1089, -0.01253, 0.994, 0.1089, -0.01253, 0.994, 0.1089, -0.01253, 0.994, 0.01219, -0.2027, 0.9792, 0.01219, -0.2027, 0.9792, 0.01219, -0.2027, 0.9792, -0.0118, -0.8034, 0.5953, -0.0118, -0.8034, 0.5953, -0.0118, -0.8034, 0.5953, 0.1557, -0.9742, -0.1632, 0.1557, -0.9742, -0.1632, 0.1557, -0.9742, -0.1632, -0.04897, -0.5027, -0.8631, -0.04897, -0.5027, -0.8631, -0.04897, -0.5027, -0.8631, 0.004341, -0.9905, -0.1372, 0.004341, -0.9905, -0.1372, 0.004341, -0.9905, -0.1372, -0.5789, -0.7906, -0.1994, -0.5789, -0.7906, -0.1994, -0.5789, -0.7906, -0.1994, -0.04879, -0.9985, 0.02462, -0.04879, -0.9985, 0.02462, -0.04879, -0.9985, 0.02462, -0.03198, -0.8356, 0.5484, -0.03198, -0.8356, 0.5484, -0.03198, -0.8356, 0.5484, -0.2515, -0.2121, 0.9443, -0.2515, -0.2121, 0.9443, -0.2515, -0.2121, 0.9443, 0.01517, 0.1811, 0.9834, 0.01517, 0.1811, 0.9834, 0.01517, 0.1811, 0.9834, -0.03425, 0.1714, 0.9846, -0.03425, 0.1714, 0.9846, -0.03425, 0.1714, 0.9846, 0.2329, 0.4436, 0.8654, 0.2329, 0.4436, 0.8654, 0.2329, 0.4436, 0.8654, -0.7974, 0.3306, 0.5048, -0.7974, 0.3306, 0.5048, -0.7974, 0.3306, 0.5048, 0.06074, 0.988, 0.1417, 0.06074, 0.988, 0.1417, 0.06074, 0.988, 0.1417, 0.1159, 0.9118, 0.394, 0.1159, 0.9118, 0.394, 0.1159, 0.9118, 0.394, 0.5242, 0.752, 0.3996, 0.5242, 0.752, 0.3996, 0.5242, 0.752, 0.3996, -0.2619, 0.5217, 0.8119, -0.2619, 0.5217, 0.8119, -0.2619, 0.5217, 0.8119, -0.0993, 0.8644, -0.4928, -0.0993, 0.8644, -0.4928, -0.0993, 0.8644, -0.4928, 0.1138, 0.9373, 0.3293, 0.1138, 0.9373, 0.3293, 0.1138, 0.9373, 0.3293, -0.03549, 0.6558, -0.7541, -0.03549, 0.6558, -0.7541, -0.03549, 0.6558, -0.7541, 0.07234, 0.5997, -0.797, 0.07234, 0.5997, -0.797, 0.07234, 0.5997, -0.797, -0.05346, 0.9622, 0.2671, -0.05346, 0.9622, 0.2671, -0.05346, 0.9622, 0.2671, 0.01346, 0.9905, 0.1369, 0.01346, 0.9905, 0.1369, 0.01346, 0.9905, 0.1369, -0.02391, 0.6713, -0.7408, -0.02391, 0.6713, -0.7408, -0.02391, 0.6713, -0.7408, -0.2529, 0.8665, -0.4304, -0.2529, 0.8665, -0.4304, -0.2529, 0.8665, -0.4304, -0.01883, -0.9998, 0.009446, -0.01883, -0.9998, 0.009446, -0.01883, -0.9998, 0.009446, -0.1442, -0.4079, 0.9016, -0.1442, -0.4079, 0.9016, -0.1442, -0.4079, 0.9016, -0.07937, -0.9871, -0.1392, -0.07937, -0.9871, -0.1392, -0.07937, -0.9871, -0.1392, 0.1939, -0.981, 0.008091, 0.1939, -0.981, 0.008091, 0.1939, -0.981, 0.008091, 0.179, -0.0971, 0.9791, 0.179, -0.0971, 0.9791, 0.179, -0.0971, 0.9791, -0.4436, -0.02829, 0.8958, -0.4436, -0.02829, 0.8958, -0.4436, -0.02829, 0.8958, -0.9225, 0.03754, 0.3842, -0.9225, 0.03754, 0.3842, -0.9225, 0.03754, 0.3842, -0.01381, -0.893, 0.4498, -0.01381, -0.893, 0.4498, -0.01381, -0.893, 0.4498, -0.01381, -0.893, 0.4498, 0.02982, 0.5211, 0.853, 0.02982, 0.5211, 0.853, 0.02982, 0.5211, 0.853, -0.0132, 0.9971, 0.0747, -0.0132, 0.9971, 0.0747, -0.0132, 0.9971, 0.0747, 0.3186, 0.3398, 0.8849, 0.3186, 0.3398, 0.8849, 0.3186, 0.3398, 0.8849, -0.6739, 0.5046, -0.5397, -0.6739, 0.5046, -0.5397, -0.6739, 0.5046, -0.5397, -0.4899, 0.06826, -0.8691, -0.4899, 0.06826, -0.8691, -0.4899, 0.06826, -0.8691, -0.1386, -0.3731, -0.9174, -0.1386, -0.3731, -0.9174, -0.1386, -0.3731, -0.9174, 0.01862, 0.003057, -0.9998, 0.01862, 0.003057, -0.9998, 0.01862, 0.003057, -0.9998, 0.3201, -0.08643, -0.9434, 0.3201, -0.08643, -0.9434, 0.3201, -0.08643, -0.9434, 0.05327, 0.5776, -0.8146, 0.05327, 0.5776, -0.8146, 0.05327, 0.5776, -0.8146, 0.3567, 0.5844, -0.7289, 0.3567, 0.5844, -0.7289, 0.3567, 0.5844, -0.7289, -0.3804, 0.05576, -0.9232, -0.3804, 0.05576, -0.9232, -0.3804, 0.05576, -0.9232, -0.034, -0.107, -0.9937, -0.034, -0.107, -0.9937, -0.034, -0.107, -0.9937, -0.323, 0.9287, -0.1823, -0.323, 0.9287, -0.1823, -0.323, 0.9287, -0.1823, -0.1919, 0.49, -0.8503, -0.1919, 0.49, -0.8503, -0.1919, 0.49, -0.8503, -0.1436, 0.9814, 0.1272, -0.1436, 0.9814, 0.1272, -0.1436, 0.9814, 0.1272, 0.006655, -0.02633, -0.9996, 0.006655, -0.02633, -0.9996, 0.006655, -0.02633, -0.9996, 0.4516, -0.06048, -0.8902, 0.4516, -0.06048, -0.8902, 0.4516, -0.06048, -0.8902, -0.04474, 0.02788, -0.9986, -0.04474, 0.02788, -0.9986, -0.04474, 0.02788, -0.9986, -0.5071, 0.03086, -0.8613, -0.5071, 0.03086, -0.8613, -0.5071, 0.03086, -0.8613, 0.05078, -0.4083, -0.9114, 0.05078, -0.4083, -0.9114, 0.05078, -0.4083, -0.9114, -0.06247, -0.09452, -0.9936, -0.06247, -0.09452, -0.9936, -0.06247, -0.09452, -0.9936, 0.1475, 0.09002, -0.985, 0.1475, 0.09002, -0.985, 0.1475, 0.09002, -0.985, 0.454, 0.02521, -0.8907, 0.454, 0.02521, -0.8907, 0.454, 0.02521, -0.8907, -0.04363, -0.04167, -0.9982, -0.04363, -0.04167, -0.9982, -0.04363, -0.04167, -0.9982, -0.4787, -0.1649, -0.8623, -0.4787, -0.1649, -0.8623, -0.4787, -0.1649, -0.8623, 0.09148, -0.06209, -0.9939, 0.09148, -0.06209, -0.9939, 0.09148, -0.06209, -0.9939, 0.05577, 0.2655, -0.9625, 0.05577, 0.2655, -0.9625, 0.05577, 0.2655, -0.9625, -0.2745, 0.05324, -0.9601, -0.2745, 0.05324, -0.9601, -0.2745, 0.05324, -0.9601, 0.08627, 0.0215, -0.996, 0.08627, 0.0215, -0.996, 0.08627, 0.0215, -0.996, -0.1525, 0.0838, -0.9847, -0.1525, 0.0838, -0.9847, -0.1525, 0.0838, -0.9847, 0.04673, 0.07785, -0.9959, 0.04673, 0.07785, -0.9959, 0.04673, 0.07785, -0.9959, 0.1138, 0.9693, -0.218, 0.1138, 0.9693, -0.218, 0.1138, 0.9693, -0.218, 0.03931, 0.9982, 0.04604, 0.03931, 0.9982, 0.04604, 0.03931, 0.9982, 0.04604, 0.3249, 0.4262, 0.8443, 0.3249, 0.4262, 0.8443, 0.3249, 0.4262, 0.8443, 0.1497, 0.03667, 0.9881, 0.1497, 0.03667, 0.9881, 0.1497, 0.03667, 0.9881, 0.9471, -0.2999, 0.1145, 0.9471, -0.2999, 0.1145, 0.9471, -0.2999, 0.1145, 0.03755, 0.02854, 0.9989, 0.03755, 0.02854, 0.9989, 0.03755, 0.02854, 0.9989, -0.3685, 0.1195, 0.9219, -0.3685, 0.1195, 0.9219, -0.3685, 0.1195, 0.9219, -0.04814, -0.2203, 0.9742, -0.04814, -0.2203, 0.9742, -0.04814, -0.2203, 0.9742, -0.2145, 0.05137, 0.9754, -0.2145, 0.05137, 0.9754, -0.2145, 0.05137, 0.9754, 0.07796, -0.9939, -0.07826, 0.07796, -0.9939, -0.07826, 0.07796, -0.9939, -0.07826, -0.1196, -0.989, -0.08731, -0.1196, -0.989, -0.08731, -0.1196, -0.989, -0.08731, -0.4493, -0.8662, -0.2187, -0.4493, -0.8662, -0.2187, -0.4493, -0.8662, -0.2187, -0.2078, -0.9509, -0.2294, -0.2078, -0.9509, -0.2294, -0.2078, -0.9509, -0.2294, -0.7378, -0.1189, -0.6644, -0.7378, -0.1189, -0.6644, -0.7378, -0.1189, -0.6644, 0.007633, -0.6137, -0.7895, 0.007633, -0.6137, -0.7895, 0.007633, -0.6137, -0.7895, 0.02821, -0.4789, 0.8774, 0.02821, -0.4789, 0.8774, 0.02821, -0.4789, 0.8774, 0.003336, -0.3815, 0.9244, 0.003336, -0.3815, 0.9244, 0.003336, -0.3815, 0.9244, 0.2066, -0.01034, 0.9784, 0.2066, -0.01034, 0.9784, 0.2066, -0.01034, 0.9784, 0.9942, 0.08994, -0.0597, 0.9942, 0.08994, -0.0597, 0.9942, 0.08994, -0.0597, 0.8174, 0.1784, 0.5477, 0.8174, 0.1784, 0.5477, 0.8174, 0.1784, 0.5477, 0.8016, -0.5542, -0.2244, 0.8016, -0.5542, -0.2244, 0.8016, -0.5542, -0.2244, -0.06903, -0.9782, -0.196, -0.06903, -0.9782, -0.196, -0.06903, -0.9782, -0.196, 0.3646, -0.5906, -0.7199, 0.3646, -0.5906, -0.7199, 0.3646, -0.5906, -0.7199, 0.1579, 0.1947, 0.9681, 0.1579, 0.1947, 0.9681, 0.1579, 0.1947, 0.9681, -0.3892, -0.8587, 0.3333, -0.3892, -0.8587, 0.3333, -0.3892, -0.8587, 0.3333, -0.01432, -0.2743, 0.9615, -0.01432, -0.2743, 0.9615, -0.01432, -0.2743, 0.9615, 0.1679, -0.1108, 0.9796, 0.1679, -0.1108, 0.9796, 0.1679, -0.1108, 0.9796, -0.2295, 0.03254, 0.9728, -0.2295, 0.03254, 0.9728, -0.2295, 0.03254, 0.9728, -0.09208, 0.4895, 0.8671, -0.09208, 0.4895, 0.8671, -0.09208, 0.4895, 0.8671, -0.1671, 0.07917, 0.9827, -0.1671, 0.07917, 0.9827, -0.1671, 0.07917, 0.9827, -0.143, 0.3784, 0.9146, -0.143, 0.3784, 0.9146, -0.143, 0.3784, 0.9146, 0.1908, 0.006534, 0.9816, 0.1908, 0.006534, 0.9816, 0.1908, 0.006534, 0.9816, 0.07251, -0.6797, 0.7299, 0.07251, -0.6797, 0.7299, 0.07251, -0.6797, 0.7299, -0.007818, -0.8172, 0.5763, -0.007818, -0.8172, 0.5763, -0.007818, -0.8172, 0.5763, 0.03474, -0.9969, -0.07017, 0.03474, -0.9969, -0.07017, 0.03474, -0.9969, -0.07017, -0.363, -0.1648, 0.9171, -0.363, -0.1648, 0.9171, -0.363, -0.1648, 0.9171, -0.01901, -0.0563, 0.9982, -0.01901, -0.0563, 0.9982, -0.01901, -0.0563, 0.9982, 0.00299, 0.2174, 0.9761, 0.00299, 0.2174, 0.9761, 0.00299, 0.2174, 0.9761, -0.007195, 0.3483, 0.9374, -0.007195, 0.3483, 0.9374, -0.007195, 0.3483, 0.9374, -0.163, 0.9862, 0.02998, -0.163, 0.9862, 0.02998, -0.163, 0.9862, 0.02998, -0.02591, 0.4992, -0.8661, -0.02591, 0.4992, -0.8661, -0.02591, 0.4992, -0.8661, -0.05707, 0.997, 0.05215, -0.05707, 0.997, 0.05215, -0.05707, 0.997, 0.05215, -0.03435, 0.9992, -0.02133, -0.03435, 0.9992, -0.02133, -0.03435, 0.9992, -0.02133, 0.5342, 0.7611, -0.3679, 0.5342, 0.7611, -0.3679, 0.5342, 0.7611, -0.3679, 0.1406, 0.9668, -0.2134, 0.1406, 0.9668, -0.2134, 0.1406, 0.9668, -0.2134, -0.1298, 0.9758, 0.1762, -0.1298, 0.9758, 0.1762, -0.1298, 0.9758, 0.1762])] * 3)])

# ---- objects
ob_stair_05 = bpy.data.objects.new('stair_05', None)
ob_stair_05_lod0 = bpy.data.objects.new('stair_05_LOD0', me_stair_05)
ob_camera = bpy.data.objects.new('Camera', cam_camera)

# ---- transforms, parenting, visibility, modifiers, constraints
ob_stair_05.location = (0.0, 0.0, 0.0)
ob_stair_05.scale = (0.01, 0.01, 0.01)
ob_stair_05.empty_image_offset = (0.0, 0.0)
ob_stair_05.color = (0.8, 0.8, 0.8, 1.0)
ob_stair_05.lineart.crease_threshold = 0.0
ob_stair_05_lod0.parent = ob_stair_05
ob_stair_05_lod0.location = (0.0, 0.0, 0.0)
ob_stair_05_lod0.color = (0.8, 0.8, 0.8, 1.0)
ob_stair_05_lod0.lineart.crease_threshold = 0.0
ob_camera.location = (7.481, -6.508, 5.344)
ob_camera.rotation_euler = (1.109, 0.0, 0.8149)
ob_camera.lock_rotations_4d = False
ob_camera.empty_display_type = 'ARROWS'
ob_camera.color = (0.0, 0.0, 0.0, 0.0)
ob_camera.display_type = 'WIRE'
ob_camera.lineart.crease_threshold = 0.0

# ---- collection membership
col_collection_1.objects.link(ob_stair_05)
col_collection_1.objects.link(ob_stair_05_lod0)
col_collection_1.objects.link(ob_camera)

# ---- scene / render settings (as saved in the file)
scene.camera = ob_camera
scene.frame_start = 1; scene.frame_end = 250; scene.frame_set(1)
scene.render.engine = 'CYCLES'
scene.render.resolution_percentage = 50
scene.render.fps = 25
scene.render.dither_intensity = 0.0
scene.cycles.use_denoising = False
scene.cycles.samples = 128
scene.cycles.sampling_pattern = 'TABULATED_SOBOL'
scene.cycles.use_adaptive_sampling = False
scene.cycles.use_light_tree = False
scene.cycles.blur_glossy = 0.0
scene.cycles.sample_clamp_indirect = 0.0
scene.view_settings.view_transform = 'Standard'
bpy.context.view_layer.update()

# ---- added for rendering (the .blend has no usable light): sun
light_auto_sun = bpy.data.lights.new('AutoSun', 'SUN')
light_auto_sun.energy = 3.0
light_auto_sun.angle = 0.0523599
ob_auto_sun = bpy.data.objects.new('AutoSun', light_auto_sun)
scene.collection.objects.link(ob_auto_sun)
ob_auto_sun.rotation_euler = (0.872665, 0.174533, 0.523599)
bpy.context.view_layer.update()
